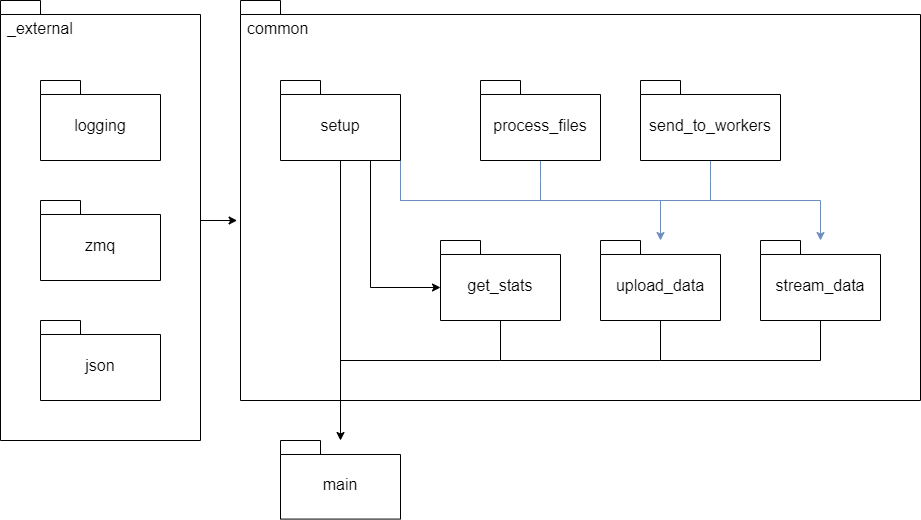

The diagram above was exported from draw.io. Its source (the exported page's mxGraphModel, read from the mxfile embedded in the PNG):
<mxGraphModel dx="1408" dy="697" grid="1" gridSize="10" guides="1" tooltips="1" connect="1" arrows="1" fold="1" page="1" pageScale="1" pageWidth="827" pageHeight="1169" math="0" shadow="0">
  <root>
    <mxCell id="NUAy6uwzuKTdE1RdY20a-0" />
    <mxCell id="NUAy6uwzuKTdE1RdY20a-1" parent="NUAy6uwzuKTdE1RdY20a-0" />
    <mxCell id="NUAy6uwzuKTdE1RdY20a-2" value="common" style="shape=folder;fontStyle=0;spacingTop=12;tabWidth=40;tabHeight=14;tabPosition=left;html=1;whiteSpace=wrap;fontSize=16;align=left;horizontal=1;verticalAlign=top;spacingLeft=5;fillColor=none;container=0;" parent="NUAy6uwzuKTdE1RdY20a-1" vertex="1">
      <mxGeometry x="80" y="80" width="680" height="400" as="geometry" />
    </mxCell>
    <mxCell id="-psHiDOZzakQ-CbliXSl-5" style="edgeStyle=orthogonalEdgeStyle;rounded=0;orthogonalLoop=1;jettySize=auto;html=1;" parent="NUAy6uwzuKTdE1RdY20a-1" source="NUAy6uwzuKTdE1RdY20a-5" target="NUAy6uwzuKTdE1RdY20a-28" edge="1">
      <mxGeometry relative="1" as="geometry" />
    </mxCell>
    <mxCell id="-psHiDOZzakQ-CbliXSl-12" style="edgeStyle=orthogonalEdgeStyle;rounded=0;orthogonalLoop=1;jettySize=auto;html=1;exitX=0.75;exitY=1;exitDx=0;exitDy=0;exitPerimeter=0;entryX=0;entryY=0;entryDx=0;entryDy=47;entryPerimeter=0;" parent="NUAy6uwzuKTdE1RdY20a-1" source="NUAy6uwzuKTdE1RdY20a-5" target="-psHiDOZzakQ-CbliXSl-0" edge="1">
      <mxGeometry relative="1" as="geometry" />
    </mxCell>
    <mxCell id="-psHiDOZzakQ-CbliXSl-13" style="edgeStyle=orthogonalEdgeStyle;rounded=0;orthogonalLoop=1;jettySize=auto;html=1;exitX=0;exitY=0;exitDx=120;exitDy=47;exitPerimeter=0;fillColor=#dae8fc;strokeColor=#6c8ebf;" parent="NUAy6uwzuKTdE1RdY20a-1" source="NUAy6uwzuKTdE1RdY20a-5" target="-psHiDOZzakQ-CbliXSl-4" edge="1">
      <mxGeometry relative="1" as="geometry">
        <Array as="points">
          <mxPoint x="240" y="280" />
          <mxPoint x="500" y="280" />
        </Array>
      </mxGeometry>
    </mxCell>
    <mxCell id="-psHiDOZzakQ-CbliXSl-14" style="edgeStyle=orthogonalEdgeStyle;rounded=0;orthogonalLoop=1;jettySize=auto;html=1;fillColor=#dae8fc;strokeColor=#6c8ebf;" parent="NUAy6uwzuKTdE1RdY20a-1" source="NUAy6uwzuKTdE1RdY20a-5" target="-psHiDOZzakQ-CbliXSl-3" edge="1">
      <mxGeometry relative="1" as="geometry">
        <Array as="points">
          <mxPoint x="240" y="280" />
          <mxPoint x="660" y="280" />
        </Array>
      </mxGeometry>
    </mxCell>
    <mxCell id="NUAy6uwzuKTdE1RdY20a-5" value="setup" style="shape=folder;fontStyle=0;spacingTop=10;tabWidth=40;tabHeight=14;tabPosition=left;html=1;whiteSpace=wrap;fontSize=16;" parent="NUAy6uwzuKTdE1RdY20a-1" vertex="1">
      <mxGeometry x="120" y="160" width="120" height="80" as="geometry" />
    </mxCell>
    <mxCell id="-psHiDOZzakQ-CbliXSl-17" style="edgeStyle=orthogonalEdgeStyle;rounded=0;orthogonalLoop=1;jettySize=auto;html=1;entryX=-0.005;entryY=0.55;entryDx=0;entryDy=0;entryPerimeter=0;" parent="NUAy6uwzuKTdE1RdY20a-1" source="NUAy6uwzuKTdE1RdY20a-7" target="NUAy6uwzuKTdE1RdY20a-2" edge="1">
      <mxGeometry relative="1" as="geometry" />
    </mxCell>
    <mxCell id="NUAy6uwzuKTdE1RdY20a-7" value="_external" style="shape=folder;fontStyle=0;spacingTop=12;tabWidth=40;tabHeight=14;tabPosition=left;html=1;whiteSpace=wrap;fontSize=16;align=left;horizontal=1;verticalAlign=top;spacingLeft=5;fillColor=none;" parent="NUAy6uwzuKTdE1RdY20a-1" vertex="1">
      <mxGeometry x="-160" y="80" width="200" height="440" as="geometry" />
    </mxCell>
    <mxCell id="NUAy6uwzuKTdE1RdY20a-8" value="logging" style="shape=folder;fontStyle=0;spacingTop=10;tabWidth=40;tabHeight=14;tabPosition=left;html=1;whiteSpace=wrap;fontSize=16;" parent="NUAy6uwzuKTdE1RdY20a-1" vertex="1">
      <mxGeometry x="-120" y="160" width="120" height="80" as="geometry" />
    </mxCell>
    <mxCell id="NUAy6uwzuKTdE1RdY20a-9" value="zmq" style="shape=folder;fontStyle=0;spacingTop=10;tabWidth=40;tabHeight=14;tabPosition=left;html=1;whiteSpace=wrap;fontSize=16;" parent="NUAy6uwzuKTdE1RdY20a-1" vertex="1">
      <mxGeometry x="-120" y="280" width="120" height="80" as="geometry" />
    </mxCell>
    <mxCell id="NUAy6uwzuKTdE1RdY20a-17" value="json" style="shape=folder;fontStyle=0;spacingTop=10;tabWidth=40;tabHeight=14;tabPosition=left;html=1;whiteSpace=wrap;fontSize=16;" parent="NUAy6uwzuKTdE1RdY20a-1" vertex="1">
      <mxGeometry x="-120" y="400" width="120" height="80" as="geometry" />
    </mxCell>
    <mxCell id="NUAy6uwzuKTdE1RdY20a-28" value="main" style="shape=folder;fontStyle=0;spacingTop=10;tabWidth=40;tabHeight=14;tabPosition=left;html=1;whiteSpace=wrap;fontSize=16;" parent="NUAy6uwzuKTdE1RdY20a-1" vertex="1">
      <mxGeometry x="120" y="519.9977192982456" width="120" height="78.59649122807016" as="geometry" />
    </mxCell>
    <mxCell id="-psHiDOZzakQ-CbliXSl-7" style="edgeStyle=orthogonalEdgeStyle;rounded=0;orthogonalLoop=1;jettySize=auto;html=1;endArrow=none;endFill=0;" parent="NUAy6uwzuKTdE1RdY20a-1" source="-psHiDOZzakQ-CbliXSl-0" edge="1">
      <mxGeometry relative="1" as="geometry">
        <mxPoint x="180" y="440" as="targetPoint" />
        <Array as="points">
          <mxPoint x="340" y="440" />
        </Array>
      </mxGeometry>
    </mxCell>
    <mxCell id="-psHiDOZzakQ-CbliXSl-0" value="get_stats" style="shape=folder;fontStyle=0;spacingTop=10;tabWidth=40;tabHeight=14;tabPosition=left;html=1;whiteSpace=wrap;fontSize=16;" parent="NUAy6uwzuKTdE1RdY20a-1" vertex="1">
      <mxGeometry x="280" y="320" width="120" height="80" as="geometry" />
    </mxCell>
    <mxCell id="-psHiDOZzakQ-CbliXSl-15" style="edgeStyle=orthogonalEdgeStyle;rounded=0;orthogonalLoop=1;jettySize=auto;html=1;endArrow=none;endFill=0;fillColor=#dae8fc;strokeColor=#6c8ebf;" parent="NUAy6uwzuKTdE1RdY20a-1" source="-psHiDOZzakQ-CbliXSl-1" edge="1">
      <mxGeometry relative="1" as="geometry">
        <mxPoint x="380" y="280" as="targetPoint" />
      </mxGeometry>
    </mxCell>
    <mxCell id="-psHiDOZzakQ-CbliXSl-1" value="process_files" style="shape=folder;fontStyle=0;spacingTop=10;tabWidth=40;tabHeight=14;tabPosition=left;html=1;whiteSpace=wrap;fontSize=16;" parent="NUAy6uwzuKTdE1RdY20a-1" vertex="1">
      <mxGeometry x="320" y="160" width="120" height="80" as="geometry" />
    </mxCell>
    <mxCell id="-psHiDOZzakQ-CbliXSl-16" style="edgeStyle=orthogonalEdgeStyle;rounded=0;orthogonalLoop=1;jettySize=auto;html=1;endArrow=none;endFill=0;fillColor=#dae8fc;strokeColor=#6c8ebf;" parent="NUAy6uwzuKTdE1RdY20a-1" source="-psHiDOZzakQ-CbliXSl-2" edge="1">
      <mxGeometry relative="1" as="geometry">
        <mxPoint x="550" y="280" as="targetPoint" />
      </mxGeometry>
    </mxCell>
    <mxCell id="-psHiDOZzakQ-CbliXSl-2" value="send_to_workers" style="shape=folder;fontStyle=0;spacingTop=10;tabWidth=40;tabHeight=14;tabPosition=left;html=1;whiteSpace=wrap;fontSize=16;" parent="NUAy6uwzuKTdE1RdY20a-1" vertex="1">
      <mxGeometry x="480" y="160" width="140" height="80" as="geometry" />
    </mxCell>
    <mxCell id="-psHiDOZzakQ-CbliXSl-10" style="edgeStyle=orthogonalEdgeStyle;rounded=0;orthogonalLoop=1;jettySize=auto;html=1;endArrow=none;endFill=0;" parent="NUAy6uwzuKTdE1RdY20a-1" source="-psHiDOZzakQ-CbliXSl-3" edge="1">
      <mxGeometry relative="1" as="geometry">
        <mxPoint x="500" y="440" as="targetPoint" />
        <Array as="points">
          <mxPoint x="660" y="440" />
        </Array>
      </mxGeometry>
    </mxCell>
    <mxCell id="-psHiDOZzakQ-CbliXSl-3" value="stream_data" style="shape=folder;fontStyle=0;spacingTop=10;tabWidth=40;tabHeight=14;tabPosition=left;html=1;whiteSpace=wrap;fontSize=16;" parent="NUAy6uwzuKTdE1RdY20a-1" vertex="1">
      <mxGeometry x="600" y="320" width="120" height="80" as="geometry" />
    </mxCell>
    <mxCell id="-psHiDOZzakQ-CbliXSl-9" style="edgeStyle=orthogonalEdgeStyle;rounded=0;orthogonalLoop=1;jettySize=auto;html=1;endArrow=none;endFill=0;" parent="NUAy6uwzuKTdE1RdY20a-1" source="-psHiDOZzakQ-CbliXSl-4" edge="1">
      <mxGeometry relative="1" as="geometry">
        <mxPoint x="340" y="440" as="targetPoint" />
        <Array as="points">
          <mxPoint x="500" y="440" />
        </Array>
      </mxGeometry>
    </mxCell>
    <mxCell id="-psHiDOZzakQ-CbliXSl-4" value="upload_data" style="shape=folder;fontStyle=0;spacingTop=10;tabWidth=40;tabHeight=14;tabPosition=left;html=1;whiteSpace=wrap;fontSize=16;" parent="NUAy6uwzuKTdE1RdY20a-1" vertex="1">
      <mxGeometry x="440" y="320" width="120" height="80" as="geometry" />
    </mxCell>
  </root>
</mxGraphModel>